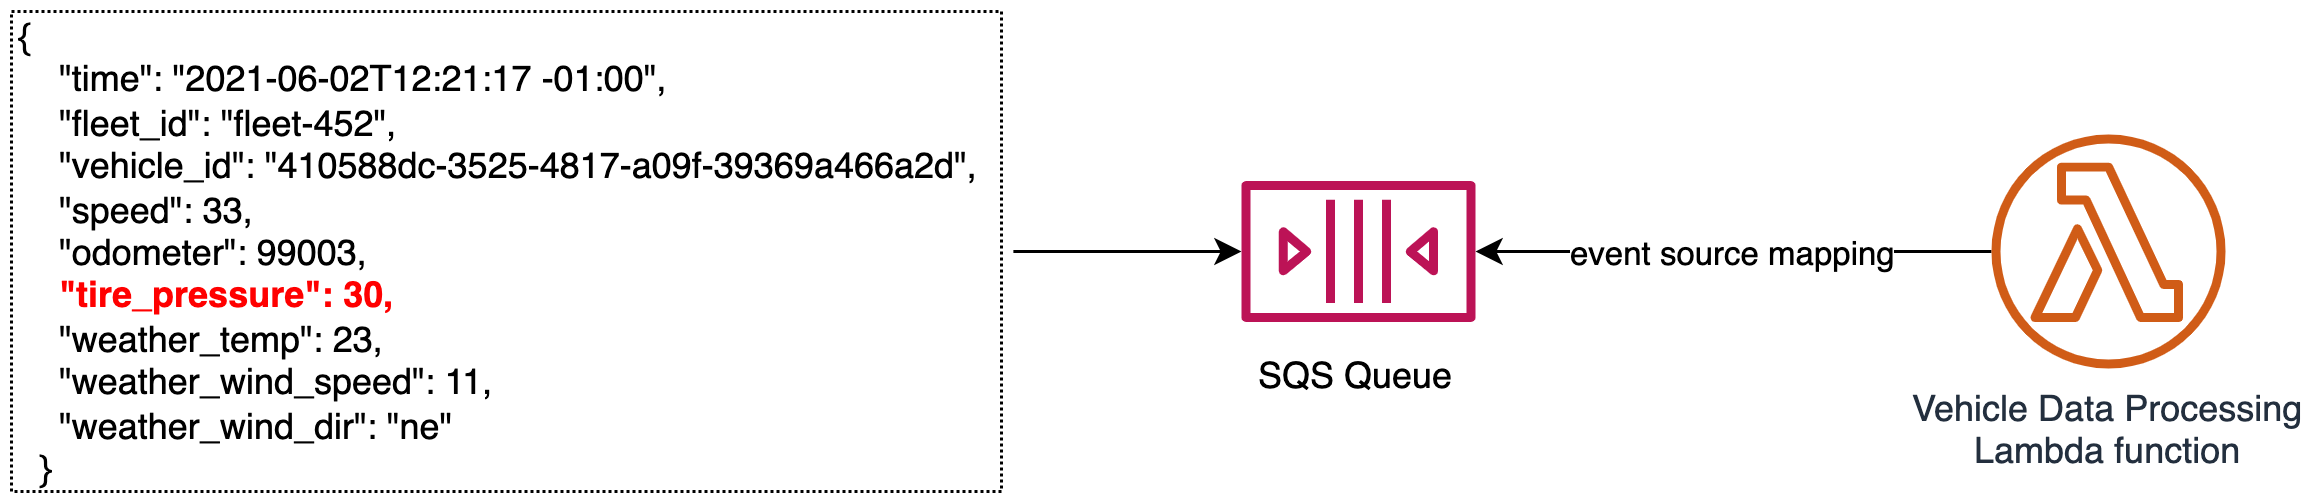

The diagram above was exported from draw.io. Its source (the exported page's mxGraphModel, read from the mxfile embedded in the PNG):
<mxGraphModel dx="1298" dy="784" grid="1" gridSize="10" guides="1" tooltips="1" connect="1" arrows="1" fold="1" page="1" pageScale="1" pageWidth="1169" pageHeight="827" math="0" shadow="0">
  <root>
    <mxCell id="0" />
    <mxCell id="1" parent="0" />
    <mxCell id="UY7taDu3KUqJlQWVeV2V-8" value="event source mapping" style="edgeStyle=orthogonalEdgeStyle;rounded=0;orthogonalLoop=1;jettySize=auto;html=1;" edge="1" parent="1" source="UY7taDu3KUqJlQWVeV2V-3" target="UY7taDu3KUqJlQWVeV2V-4">
      <mxGeometry relative="1" as="geometry" />
    </mxCell>
    <mxCell id="UY7taDu3KUqJlQWVeV2V-3" value="Vehicle Data Processing&lt;br&gt;Lambda function" style="outlineConnect=0;fontColor=#232F3E;gradientColor=none;fillColor=#D05C17;strokeColor=none;dashed=0;verticalLabelPosition=bottom;verticalAlign=top;align=center;html=1;fontSize=12;fontStyle=0;aspect=fixed;pointerEvents=1;shape=mxgraph.aws4.lambda_function;" vertex="1" parent="1">
      <mxGeometry x="740" y="260" width="78" height="78" as="geometry" />
    </mxCell>
    <mxCell id="UY7taDu3KUqJlQWVeV2V-4" value="" style="outlineConnect=0;fontColor=#232F3E;gradientColor=none;fillColor=#BC1356;strokeColor=none;dashed=0;verticalLabelPosition=bottom;verticalAlign=top;align=center;html=1;fontSize=12;fontStyle=0;aspect=fixed;pointerEvents=1;shape=mxgraph.aws4.queue;" vertex="1" parent="1">
      <mxGeometry x="490" y="275.5" width="78" height="47" as="geometry" />
    </mxCell>
    <mxCell id="UY7taDu3KUqJlQWVeV2V-5" value="" style="endArrow=classic;html=1;exitX=1.012;exitY=0.5;exitDx=0;exitDy=0;exitPerimeter=0;" edge="1" parent="1" source="UY7taDu3KUqJlQWVeV2V-6" target="UY7taDu3KUqJlQWVeV2V-4">
      <mxGeometry width="50" height="50" relative="1" as="geometry">
        <mxPoint x="350" y="299" as="sourcePoint" />
        <mxPoint x="340" y="280" as="targetPoint" />
      </mxGeometry>
    </mxCell>
    <mxCell id="UY7taDu3KUqJlQWVeV2V-6" value="&lt;div&gt;{&lt;/div&gt;&lt;div&gt;&amp;nbsp; &amp;nbsp; &quot;time&quot;: &quot;2021-06-02T12:21:17 -01:00&quot;,&lt;/div&gt;&lt;div&gt;&amp;nbsp; &amp;nbsp; &quot;fleet_id&quot;: &quot;fleet-452&quot;,&lt;/div&gt;&lt;div&gt;&amp;nbsp; &amp;nbsp; &quot;vehicle_id&quot;: &quot;410588dc-3525-4817-a09f-39369a466a2d&quot;,&lt;/div&gt;&lt;div&gt;&amp;nbsp; &amp;nbsp; &quot;speed&quot;: 33,&lt;/div&gt;&lt;div&gt;&amp;nbsp; &amp;nbsp; &quot;odometer&quot;: 99003,&lt;/div&gt;&lt;div&gt;&amp;nbsp;&lt;font color=&quot;#ff0000&quot;&gt; &lt;b&gt;&amp;nbsp; &quot;tire_pressure&quot;: 30,&lt;/b&gt;&lt;/font&gt;&lt;/div&gt;&lt;div&gt;&amp;nbsp; &amp;nbsp; &quot;weather_temp&quot;: 23,&lt;/div&gt;&lt;div&gt;&amp;nbsp; &amp;nbsp; &quot;weather_wind_speed&quot;: 11,&lt;/div&gt;&lt;div&gt;&amp;nbsp; &amp;nbsp; &quot;weather_wind_dir&quot;: &quot;ne&quot;&lt;/div&gt;&lt;div&gt;&amp;nbsp; }&lt;/div&gt;" style="text;html=1;align=left;verticalAlign=middle;resizable=0;points=[];autosize=1;fontStyle=0;strokeColor=#000000;dashed=1;dashPattern=1 1;" vertex="1" parent="1">
      <mxGeometry x="80" y="219" width="330" height="160" as="geometry" />
    </mxCell>
    <mxCell id="UY7taDu3KUqJlQWVeV2V-7" value="SQS Queue" style="text;html=1;align=center;verticalAlign=middle;resizable=0;points=[];autosize=1;" vertex="1" parent="1">
      <mxGeometry x="488" y="330" width="80" height="20" as="geometry" />
    </mxCell>
  </root>
</mxGraphModel>